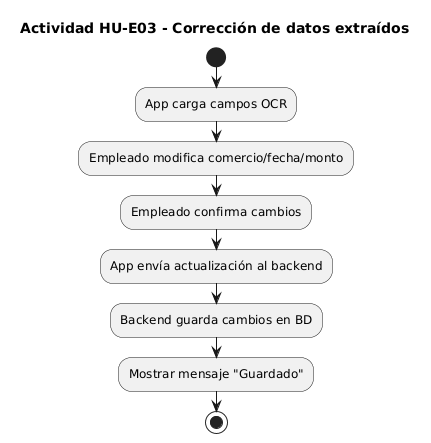

The diagram above was rendered by PlantUML. Its source (embedded in the PNG):
@startuml
title Actividad HU-E03 - Corrección de datos extraídos

start
:App carga campos OCR;
:Empleado modifica comercio/fecha/monto;

:Empleado confirma cambios;
:App envía actualización al backend;
:Backend guarda cambios en BD;

:Mostrar mensaje "Guardado";
stop
@enduml